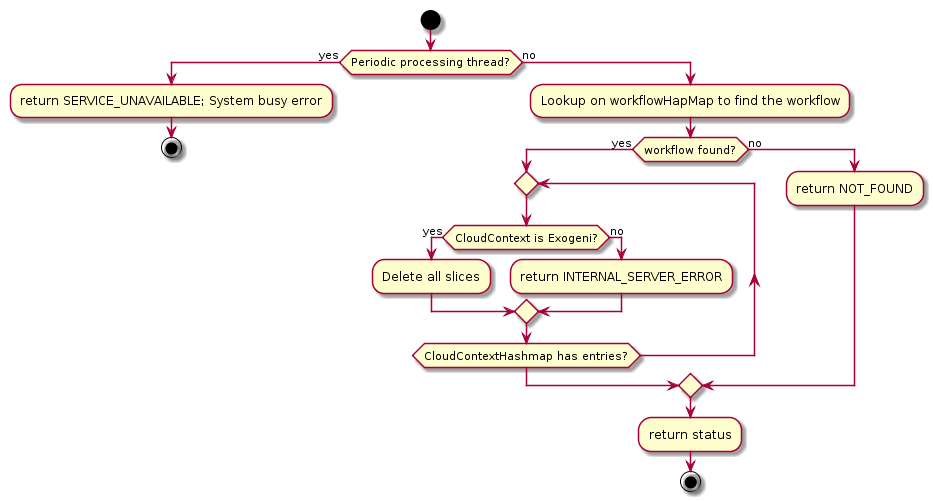

The diagram above was rendered by PlantUML. Its source (embedded in the PNG):
@startuml
start

if (Periodic processing thread?) then (yes)
  :return SERVICE_UNAVAILABLE; System busy error;
  stop
else (no)
  :Lookup on workflowHapMap to find the workflow;
  if (workflow found?) then (yes)
    repeat
     If (CloudContext is Exogeni?) then (yes)
       :Delete all slices;
     else(no)
       :return INTERNAL_SERVER_ERROR;
     endif
    repeat while (CloudContextHashmap has entries?)
  else (no)
     :return NOT_FOUND;
endif
:return status;
stop
@enduml